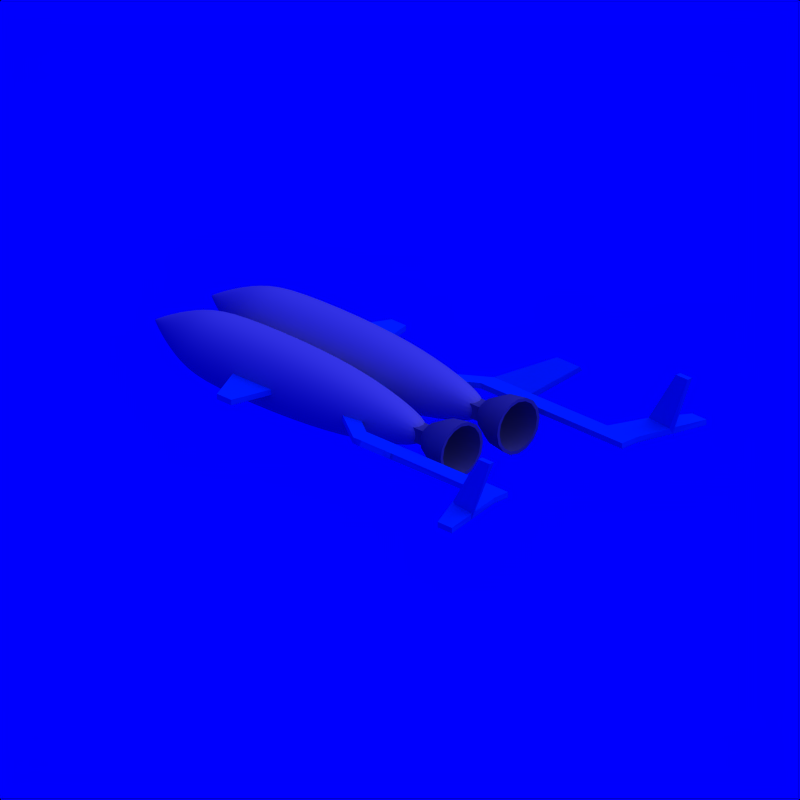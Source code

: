 # Source: RocketPlane_6.blend  (saved by Blender 2.71.0; exported with 4.5.12 LTS)
import bpy
from mathutils import Matrix  # noqa: F401  (used for matrix-valued properties, if any)

bpy.ops.wm.read_factory_settings(use_empty=True)
scene = bpy.context.scene
scene.name = 'Scene'

# ---- collections
col_collection_1 = bpy.data.collections.new('Collection 1'); scene.collection.children.link(col_collection_1)
col_collection_2 = bpy.data.collections.new('Collection 2'); scene.collection.children.link(col_collection_2)
col_collection_2.hide_render = True
col_collection_2.hide_viewport = True

# ---- materials (node trees are filled in below, after node groups)
mat_grey = bpy.data.materials.new('Grey')
mat_grey.alpha_threshold = 0.0
mat_grey.diffuse_color = (0.5, 0.5, 0.5, 1.0)
mat_grey.roughness = 0.5
mat_grey.specular_intensity = 0.2
mat_grey.line_color = (0.0, 0.0, 0.0, 1.0)
mat_white = bpy.data.materials.new('White')
mat_white.alpha_threshold = 0.0
mat_white.diffuse_color = (0.7, 0.7, 0.7, 1.0)
mat_white.roughness = 0.5
mat_white.specular_intensity = 0.2
mat_white.line_color = (0.0, 0.0, 0.0, 1.0)
mat_cc = bpy.data.materials.new('CC')
mat_cc.alpha_threshold = 0.0
mat_cc.diffuse_color = (0.0, 0.376, 0.827, 1.0)
mat_cc.roughness = 0.5
mat_cc.specular_intensity = 0.2
mat_cc.line_color = (0.0, 0.0, 0.0, 1.0)
mat_invisible = bpy.data.materials.new('Invisible')
mat_invisible.alpha_threshold = 0.0
mat_invisible.diffuse_color = (1.0, 1.0, 1.0, 1.0)
mat_invisible.roughness = 0.5
mat_invisible.specular_intensity = 0.0

# ---- material node trees

# ---- world
world_world = bpy.data.worlds.new('World'); scene.world = world_world
world_world.color = (0.0, 0.0, 1.0)
world_world.use_sun_shadow = False
world_world.sun_shadow_jitter_overblur = 0.0
world_world.cycles.sampling_method = 'MANUAL'
world_world.cycles.sample_map_resolution = 256

# ---- cameras
cam_camera_002 = bpy.data.cameras.new('Camera.002')
cam_camera_002.type = 'ORTHO'
cam_camera_002.passepartout_alpha = 0.2
cam_camera_002.clip_end = 100.0
cam_camera_002.lens = 35.0
cam_camera_002.sensor_width = 32.0
cam_camera_002.sensor_height = 18.0
cam_camera_002.show_passepartout = False
cam_camera_002.show_safe_areas = True
cam_camera_002.dof.focus_distance = 0.0
cam_camera_002.dof.aperture_fstop = 128.0

# ---- lights
light_lamp = bpy.data.lights.new('Lamp', 'SUN')
light_lamp.transmission_factor = 0.0
light_lamp.angle = 1.571
light_lamp.energy = 1.0
light_lamp.shadow_buffer_clip_start = 0.5
light_lamp.shadow_soft_size = 1.0
light_lamp.shadow_cascade_max_distance = 1000.0
light_lamp.cycles.use_multiple_importance_sampling = False

# ---- meshes
me_cylinder_002 = bpy.data.meshes.new('Cylinder.002')
me_cylinder_002.from_pydata([(-0.05166, 0.1247, 0.16), (-3.845e-08, 0.15, 0.27), (-0.09546, 0.09546, 0.16), (0.0574, 0.1386, 0.27), (-0.1247, 0.05166, 0.16), (0.1061, 0.1061, 0.27), (-0.135, 1.103e-08, 0.16), (0.1386, 0.0574, 0.27), (-0.1247, -0.05166, 0.16), (0.15, 9.945e-08, 0.27), (-0.09546, -0.09546, 0.16), (0.1386, -0.0574, 0.27), (-0.05166, -0.1247, 0.16), (0.1061, -0.1061, 0.27), (8.002e-08, -0.135, 0.16), (0.0574, -0.1386, 0.27), (0.05166, -0.1247, 0.16), (-1.61e-08, -0.15, 0.27), (0.09546, -0.09546, 0.16), (-0.0574, -0.1386, 0.27), (0.1247, -0.05166, 0.16), (-0.1061, -0.1061, 0.27), (0.135, 3.519e-09, 0.16), (-0.1386, -0.0574, 0.27), (0.1247, 0.05166, 0.16), (-0.15, 1.078e-07, 0.27), (0.09546, 0.09546, 0.16), (-0.1386, 0.0574, 0.27), (0.05166, 0.1247, 0.16), (-0.1061, 0.1061, 0.27), (5.991e-08, 0.135, 0.16), (-0.0574, 0.1386, 0.27), (-0.03156, 0.07619, 0.06), (-0.05831, 0.05831, 0.06), (-0.07619, 0.03156, 0.06), (-0.08246, -7.688e-08, 0.06), (-0.07619, -0.03156, 0.06), (-0.05831, -0.05831, 0.06), (-0.03156, -0.07619, 0.06), (1.662e-07, -0.08246, 0.06), (0.03156, -0.07619, 0.06), (0.05831, -0.05831, 0.06), (0.07619, -0.03156, 0.06), (0.08246, -8.147e-08, 0.06), (0.07619, 0.03156, 0.06), (0.05831, 0.05831, 0.06), (0.03156, 0.07619, 0.06), (1.539e-07, 0.08246, 0.06), (-0.007732, 0.01867, 2.98e-08), (-0.01429, 0.01429, 2.98e-08), (-0.01867, 0.007732, 2.98e-08), (-0.02021, -1.321e-07, 2.98e-08), (-0.01867, -0.007733, 2.98e-08), (-0.01429, -0.01429, 2.98e-08), (-0.007732, -0.01867, 2.98e-08), (2.187e-07, -0.02021, 2.98e-08), (0.007733, -0.01867, 2.98e-08), (0.01429, -0.01429, 2.98e-08), (0.01867, -0.007733, 2.98e-08), (0.02021, -1.333e-07, 2.98e-08), (0.01867, 0.007732, 2.98e-08), (0.01429, 0.01429, 2.98e-08), (0.007733, 0.01867, 2.98e-08), (2.157e-07, 0.02021, 2.98e-08), (-0.04, -0.04, -0.04), (0.04, -0.04, -0.04), (0.04, -0.04, 0.04), (-0.04, -0.04, 0.04), (-0.04, 0.04, -0.04), (0.04, 0.04, -0.04), (0.04, 0.04, 0.04), (-0.04, 0.04, 0.04), (-3.651e-08, 0.1319, 0.27), (0.05049, 0.1219, 0.27), (0.09329, 0.09329, 0.27), (0.1219, 0.05049, 0.27), (0.1319, 9.981e-08, 0.27), (0.1219, -0.05049, 0.27), (0.09329, -0.09329, 0.27), (0.05049, -0.1219, 0.27), (-1.685e-08, -0.1319, 0.27), (-0.05049, -0.1219, 0.27), (-0.09329, -0.09329, 0.27), (-0.1219, -0.05049, 0.27), (-0.1319, 1.071e-07, 0.27), (-0.1219, 0.05049, 0.27), (-0.09329, 0.09329, 0.27), (-0.05049, 0.1219, 0.27), (6.064e-08, 0.1163, 0.16), (0.04449, 0.1074, 0.16), (0.08221, 0.08221, 0.16), (0.1074, 0.04449, 0.16), (0.1163, 4.375e-09, 0.16), (0.1074, -0.04449, 0.16), (0.08221, -0.08221, 0.16), (0.04449, -0.1074, 0.16), (7.796e-08, -0.1163, 0.16), (-0.04449, -0.1074, 0.16), (-0.08221, -0.08221, 0.16), (-0.1074, -0.04449, 0.16), (-0.1163, 1.084e-08, 0.16), (-0.1074, 0.04449, 0.16), (-0.08221, 0.08221, 0.16), (-0.04449, 0.1074, 0.16), (1.531e-07, 0.06603, 0.05973), (0.02527, 0.061, 0.05973), (0.04669, 0.04669, 0.05973), (0.061, 0.02527, 0.05973), (0.06603, -8.159e-08, 0.05973), (0.061, -0.02527, 0.05973), (0.04669, -0.04669, 0.05973), (0.02527, -0.061, 0.05973), (1.63e-07, -0.06603, 0.05973), (-0.02527, -0.061, 0.05973), (-0.04669, -0.04669, 0.05973), (-0.061, -0.02527, 0.05973), (-0.06603, -7.792e-08, 0.05973), (-0.061, 0.02527, 0.05973), (-0.04669, 0.04669, 0.05973), (-0.02527, 0.061, 0.05973), (1.638e-07, 0.04351, 0.04973), (0.01665, 0.0402, 0.04973), (0.03077, 0.03077, 0.04973), (0.0402, 0.01665, 0.04973), (0.04351, -8.891e-08, 0.04973), (0.0402, -0.01665, 0.04973), (0.03077, -0.03077, 0.04973), (0.01665, -0.0402, 0.04973), (1.702e-07, -0.04351, 0.04973), (-0.01665, -0.0402, 0.04973), (-0.03077, -0.03077, 0.04973), (-0.0402, -0.01665, 0.04973), (-0.04351, -8.649e-08, 0.04973), (-0.0402, 0.01665, 0.04973), (-0.03077, 0.03077, 0.04973), (-0.01665, 0.0402, 0.04973)], [], [(7, 24, 26, 5), (17, 14, 16, 15), (3, 28, 30, 1), (1, 30, 0, 31), (11, 20, 22, 9), (27, 4, 6, 25), (5, 26, 28, 3), (21, 10, 12, 19), (15, 16, 18, 13), (31, 0, 2, 29), (9, 22, 24, 7), (25, 6, 8, 23), (19, 12, 14, 17), (13, 18, 20, 11), (7, 75, 76, 9), (23, 8, 10, 21), (6, 35, 36, 8), (29, 2, 4, 27), (33, 49, 50, 34), (20, 42, 43, 22), (18, 41, 42, 20), (0, 32, 33, 2), (30, 47, 32, 0), (12, 38, 39, 14), (10, 37, 38, 12), (24, 44, 45, 26), (22, 43, 44, 24), (4, 34, 35, 6), (2, 33, 34, 4), (16, 40, 41, 18), (14, 39, 40, 16), (28, 46, 47, 30), (26, 45, 46, 28), (8, 36, 37, 10), (62, 61, 60, 59, 58, 57, 56, 55, 54, 53, 52, 51, 50, 49, 48, 63), (44, 60, 61, 45), (47, 63, 48, 32), (42, 58, 59, 43), (40, 56, 57, 41), (38, 54, 55, 39), (36, 52, 53, 37), (34, 50, 51, 35), (45, 61, 62, 46), (32, 48, 49, 33), (43, 59, 60, 44), (41, 57, 58, 42), (39, 55, 56, 40), (37, 53, 54, 38), (35, 51, 52, 36), (46, 62, 63, 47), (68, 69, 65, 64), (69, 70, 66, 65), (70, 71, 67, 66), (71, 68, 64, 67), (64, 65, 66, 67), (71, 70, 69, 68), (80, 96, 97, 81), (29, 86, 87, 31), (13, 78, 79, 15), (19, 81, 82, 21), (3, 73, 74, 5), (25, 84, 85, 27), (9, 76, 77, 11), (31, 87, 72, 1), (1, 72, 73, 3), (15, 79, 80, 17), (21, 82, 83, 23), (5, 74, 75, 7), (27, 85, 86, 29), (11, 77, 78, 13), (17, 80, 81, 19), (23, 83, 84, 25), (97, 113, 114, 98), (78, 94, 95, 79), (76, 92, 93, 77), (87, 103, 88, 72), (74, 90, 91, 75), (85, 101, 102, 86), (72, 88, 89, 73), (83, 99, 100, 84), (81, 97, 98, 82), (79, 95, 96, 80), (77, 93, 94, 78), (75, 91, 92, 76), (86, 102, 103, 87), (73, 89, 90, 74), (84, 100, 101, 85), (82, 98, 99, 83), (114, 130, 131, 115), (95, 111, 112, 96), (93, 109, 110, 94), (91, 107, 108, 92), (102, 118, 119, 103), (89, 105, 106, 90), (100, 116, 117, 101), (98, 114, 115, 99), (96, 112, 113, 97), (94, 110, 111, 95), (92, 108, 109, 93), (103, 119, 104, 88), (90, 106, 107, 91), (101, 117, 118, 102), (88, 104, 105, 89), (99, 115, 116, 100), (121, 120, 135, 134, 133, 132, 131, 130, 129, 128, 127, 126, 125, 124, 123, 122), (112, 128, 129, 113), (110, 126, 127, 111), (108, 124, 125, 109), (119, 135, 120, 104), (106, 122, 123, 107), (117, 133, 134, 118), (104, 120, 121, 105), (115, 131, 132, 116), (113, 129, 130, 114), (111, 127, 128, 112), (109, 125, 126, 110), (107, 123, 124, 108), (118, 134, 135, 119), (105, 121, 122, 106), (116, 132, 133, 117)])
me_cylinder_002.polygons.foreach_set('use_smooth', [True] * 120)
me_cylinder_002.materials.append(mat_grey)
me_cylinder_002.use_remesh_preserve_volume = False
me_cylinder_002.use_remesh_preserve_attributes = False
me_cylinder_002.use_mirror_vertex_groups = False
me_cylinder_002.update()
me_cylinder_001 = bpy.data.meshes.new('Cylinder.001')
me_cylinder_001.from_pydata([(8.782e-07, 1.0, -2.0), (0.0, 1.0, 1.0), (0.3827, 0.9239, -2.0), (0.3827, 0.9239, 1.0), (0.7071, 0.7071, -2.0), (0.7071, 0.7071, 1.0), (0.9239, 0.3827, -2.0), (0.9239, 0.3827, 1.0), (1.0, -9.219e-07, -2.0), (1.0, -4.371e-08, 1.0), (0.9239, -0.3827, -2.0), (0.9239, -0.3827, 1.0), (0.7071, -0.7071, -2.0), (0.7071, -0.7071, 1.0), (0.3827, -0.9239, -2.0), (0.3827, -0.9239, 1.0), (1.029e-06, -1.0, -2.0), (1.51e-07, -1.0, 1.0), (-0.3827, -0.9239, -2.0), (-0.3827, -0.9239, 1.0), (-0.7071, -0.7071, -2.0), (-0.7071, -0.7071, 1.0), (-0.9239, -0.3827, -2.0), (-0.9239, -0.3827, 1.0), (-1.0, -8.663e-07, -2.0), (-1.0, 1.192e-08, 1.0), (-0.9239, 0.3827, -2.0), (-0.9239, 0.3827, 1.0), (-0.7071, 0.7071, -2.0), (-0.7071, 0.7071, 1.0), (-0.3827, 0.9239, -2.0), (-0.3827, 0.9239, 1.0), (1.767e-06, 0.8, -3.0), (0.3061, 0.7391, -3.0), (0.5657, 0.5657, -3.0), (0.7391, 0.3061, -3.0), (0.8, -1.793e-06, -3.0), (0.7391, -0.3061, -3.0), (0.5657, -0.5657, -3.0), (0.3061, -0.7391, -3.0), (1.888e-06, -0.8, -3.0), (-0.3061, -0.7391, -3.0), (-0.5657, -0.5657, -3.0), (-0.7391, -0.3061, -3.0), (-0.8, -1.748e-06, -3.0), (-0.7391, 0.3061, -3.0), (-0.5657, 0.5657, -3.0), (-0.3061, 0.7391, -3.0), (2.679e-06, 0.32, -4.0), (0.1225, 0.2956, -4.0), (0.2263, 0.2263, -4.0), (0.2956, 0.1225, -4.0), (0.32, -2.642e-06, -4.0), (0.2956, -0.1225, -4.0), (0.2263, -0.2263, -4.0), (0.1225, -0.2956, -4.0), (2.727e-06, -0.32, -4.0), (-0.1225, -0.2956, -4.0), (-0.2263, -0.2263, -4.0), (-0.2956, -0.1225, -4.0), (-0.32, -2.625e-06, -4.0), (-0.2956, 0.1225, -4.0), (-0.2263, 0.2263, -4.0), (-0.1225, 0.2956, -4.0), (3.127e-06, -3.056e-06, -4.5), (3.13e-06, -3.056e-06, -4.5), (3.13e-06, -3.056e-06, -4.5), (3.115e-06, -3.063e-06, -4.5), (3.115e-06, -3.063e-06, -4.5), (3.115e-06, -3.063e-06, -4.5), (3.13e-06, -3.056e-06, -4.5), (3.13e-06, -3.056e-06, -4.5), (3.127e-06, -3.056e-06, -4.5), (3.13e-06, -3.056e-06, -4.5), (3.13e-06, -3.056e-06, -4.5), (3.115e-06, -3.063e-06, -4.5), (3.115e-06, -3.063e-06, -4.5), (3.115e-06, -3.063e-06, -4.5), (3.13e-06, -3.056e-06, -4.5), (3.13e-06, -3.056e-06, -4.5), (-1.739e-06, 0.8, 3.0), (0.3061, 0.7391, 3.0), (0.5657, 0.5657, 3.0), (0.7391, 0.3061, 3.0), (0.8, 1.722e-06, 3.0), (0.7391, -0.3061, 3.0), (0.5657, -0.5657, 3.0), (0.3061, -0.7391, 3.0), (-1.618e-06, -0.8, 3.0), (-0.3061, -0.7391, 3.0), (-0.5657, -0.5657, 3.0), (-0.7391, -0.3061, 3.0), (-0.8, 1.766e-06, 3.0), (-0.7391, 0.3061, 3.0), (-0.5657, 0.5657, 3.0), (-0.3061, 0.7391, 3.0), (-3.035e-06, 0.48, 4.5), (0.1837, 0.4435, 4.5), (0.3394, 0.3394, 4.5), (0.4435, 0.1837, 4.5), (0.48, 3.048e-06, 4.5), (0.4435, -0.1837, 4.5), (0.3394, -0.3394, 4.5), (0.1837, -0.4435, 4.5), (-2.962e-06, -0.48, 4.5), (-0.1837, -0.4435, 4.5), (-0.3394, -0.3394, 4.5), (-0.4435, -0.1837, 4.5), (-0.48, 3.075e-06, 4.5), (-0.4435, 0.1837, 4.5), (-0.3394, 0.3394, 4.5), (-0.1837, 0.4435, 4.5), (-3.466e-06, 0.24, 5.0), (0.09184, 0.2217, 5.0), (0.1697, 0.1697, 5.0), (0.2217, 0.09185, 5.0), (0.24, 3.505e-06, 5.0), (0.2217, -0.09184, 5.0), (0.1697, -0.1697, 5.0), (0.09184, -0.2217, 5.0), (-3.43e-06, -0.24, 5.0), (-0.09185, -0.2217, 5.0), (-0.1697, -0.1697, 5.0), (-0.2217, -0.09184, 5.0), (-0.24, 3.518e-06, 5.0), (-0.2217, 0.09185, 5.0), (-0.1697, 0.1697, 5.0), (-0.09185, 0.2217, 5.0)], [], [(0, 1, 3, 2), (2, 3, 5, 4), (4, 5, 7, 6), (6, 7, 9, 8), (8, 9, 11, 10), (10, 11, 13, 12), (12, 13, 15, 14), (14, 15, 17, 16), (16, 17, 19, 18), (18, 19, 21, 20), (20, 21, 23, 22), (22, 23, 25, 24), (24, 25, 27, 26), (26, 27, 29, 28), (19, 17, 88, 89), (30, 31, 1, 0), (28, 29, 31, 30), (2, 4, 34, 33), (32, 33, 49, 48), (24, 26, 45, 44), (8, 10, 37, 36), (30, 0, 32, 47), (0, 2, 33, 32), (14, 16, 40, 39), (20, 22, 43, 42), (4, 6, 35, 34), (26, 28, 46, 45), (10, 12, 38, 37), (16, 18, 41, 40), (22, 24, 44, 43), (6, 8, 36, 35), (28, 30, 47, 46), (12, 14, 39, 38), (18, 20, 42, 41), (49, 50, 66, 65), (43, 44, 60, 59), (41, 42, 58, 57), (39, 40, 56, 55), (37, 38, 54, 53), (35, 36, 52, 51), (46, 47, 63, 62), (33, 34, 50, 49), (44, 45, 61, 60), (42, 43, 59, 58), (40, 41, 57, 56), (38, 39, 55, 54), (36, 37, 53, 52), (47, 32, 48, 63), (34, 35, 51, 50), (45, 46, 62, 61), (64, 65, 66, 67, 68, 69, 70, 71, 72, 73, 74, 75, 76, 77, 78, 79), (60, 61, 77, 76), (58, 59, 75, 74), (56, 57, 73, 72), (54, 55, 71, 70), (52, 53, 69, 68), (63, 48, 64, 79), (50, 51, 67, 66), (61, 62, 78, 77), (48, 49, 65, 64), (59, 60, 76, 75), (57, 58, 74, 73), (55, 56, 72, 71), (53, 54, 70, 69), (51, 52, 68, 67), (62, 63, 79, 78), (84, 83, 99, 100), (25, 23, 91, 92), (9, 7, 83, 84), (31, 29, 94, 95), (15, 13, 86, 87), (21, 19, 89, 90), (5, 3, 81, 82), (27, 25, 92, 93), (11, 9, 84, 85), (1, 31, 95, 80), (3, 1, 80, 81), (17, 15, 87, 88), (23, 21, 90, 91), (7, 5, 82, 83), (29, 27, 93, 94), (13, 11, 85, 86), (101, 100, 116, 117), (95, 94, 110, 111), (82, 81, 97, 98), (93, 92, 108, 109), (91, 90, 106, 107), (89, 88, 104, 105), (87, 86, 102, 103), (85, 84, 100, 101), (80, 95, 111, 96), (83, 82, 98, 99), (94, 93, 109, 110), (81, 80, 96, 97), (92, 91, 107, 108), (90, 89, 105, 106), (88, 87, 103, 104), (86, 85, 101, 102), (113, 112, 127, 126, 125, 124, 123, 122, 121, 120, 119, 118, 117, 116, 115, 114), (96, 111, 127, 112), (99, 98, 114, 115), (110, 109, 125, 126), (97, 96, 112, 113), (108, 107, 123, 124), (106, 105, 121, 122), (104, 103, 119, 120), (102, 101, 117, 118), (100, 99, 115, 116), (111, 110, 126, 127), (98, 97, 113, 114), (109, 108, 124, 125), (107, 106, 122, 123), (105, 104, 120, 121), (103, 102, 118, 119)])
me_cylinder_001.polygons.foreach_set('use_smooth', [True] * 114)
me_cylinder_001.materials.append(mat_white)
me_cylinder_001.use_remesh_preserve_volume = False
me_cylinder_001.use_remesh_preserve_attributes = False
me_cylinder_001.use_mirror_vertex_groups = False
me_cylinder_001.update()
me_plane_003 = bpy.data.meshes.new('Plane.003')
me_plane_003.from_pydata([(0.2571, 0.3514, -2.512e-16), (-0.04286, 0.3514, -2.355e-16), (0.2571, 0.2914, -2.512e-16), (-0.04286, 0.2914, -2.355e-16), (0.1905, 0.6181, -2.931e-16), (0.09048, 0.6181, -2.774e-16), (0.2333, -1.517e-17, 3.664e-17), (-0.03333, 2.168e-18, -5.234e-18)], [], [(0, 2, 3, 1), (1, 5, 4, 0), (3, 2, 6, 7)])
me_plane_003.materials.append(mat_cc)
me_plane_003.use_remesh_preserve_volume = False
me_plane_003.use_remesh_preserve_attributes = False
me_plane_003.use_mirror_vertex_groups = False
me_plane_003.update()
me_plane = bpy.data.meshes.new('Plane')
me_plane.from_pydata([(1.8, 0.5, 1.021e-33), (0.8, 0.5, 1.021e-33), (1.6, 0.5, 1.021e-33), (0.5, 0.3, -1.57e-17), (1.8, 0.4033, 1.021e-33), (0.8, 0.4033, 1.021e-33), (1.6, 0.4033, 1.021e-33), (0.5, 0.2033, -1.57e-17), (1.9, 0.9, 1.021e-33), (1.8, 0.9, 1.021e-33), (1.9, 0.7, 0.3333), (1.983, 0.7, 0.3333), (1.85, 0.7, 1.021e-33), (1.7, 0.7, 1.021e-33), (0.3667, 0.3, -1.57e-17), (0.3667, 0.2033, -1.57e-17), (0.5, 0.003333, -1.57e-17), (0.3667, 0.003333, -1.57e-17), (1.067, 0.4033, 1.021e-33), (1.067, 0.5, 1.021e-33), (1.053, 0.7, 0.1333), (1.213, 0.7, 0.1333)], [], [(12, 13, 10, 11), (3, 1, 5, 7), (0, 4, 6, 2), (13, 9, 8, 12), (2, 13, 12, 0), (18, 19, 2, 6), (3, 7, 15, 14), (15, 7, 16, 17), (5, 1, 19, 18), (19, 1, 20, 21)])
me_plane.materials.append(mat_cc)
me_plane.use_remesh_preserve_volume = False
me_plane.use_remesh_preserve_attributes = False
me_plane.use_mirror_vertex_groups = False
me_plane.update()
me_icosphere_003 = bpy.data.meshes.new('Icosphere.003')
me_icosphere_003.from_pydata([(0.0, 0.0, -1.0), (0.7236, -0.5257, -0.4472), (-0.2764, -0.8506, -0.4472), (-0.8944, 0.0, -0.4472), (-0.2764, 0.8506, -0.4472), (0.7236, 0.5257, -0.4472), (-0.1625, -0.5, -0.8507), (0.4253, -0.309, -0.8507), (0.2629, -0.809, -0.5257), (0.8506, 0.0, -0.5257), (0.4253, 0.309, -0.8507), (-0.5257, 0.0, -0.8507), (-0.6882, -0.5, -0.5257), (-0.1625, 0.5, -0.8507), (-0.6882, 0.5, -0.5257), (0.2629, 0.809, -0.5257), (0.9511, -0.309, 0.0), (0.9511, 0.309, 0.0), (0.0, -1.0, 0.0), (0.5878, -0.809, 0.0), (-0.9511, -0.309, 0.0), (-0.5878, -0.809, 0.0), (-0.5878, 0.809, 0.0), (-0.9511, 0.309, 0.0), (0.5878, 0.809, 0.0), (0.0, 1.0, 0.0), (0.9511, -0.309, 2.0), (0.9511, 0.309, 2.0), (-1.76e-06, -1.0, 2.0), (0.5878, -0.809, 2.0), (-0.9511, -0.309, 2.0), (-0.5878, -0.809, 2.0), (-0.5878, 0.809, 2.0), (-0.9511, 0.309, 2.0), (0.5878, 0.809, 2.0), (-1.76e-06, 1.0, 2.0), (0.7709, 0.3957, 2.5), (0.7709, 0.509, 2.5), (-2.384e-06, -0.2, 2.71), (0.5878, -0.009014, 2.562), (-0.7709, 0.3957, 2.5), (-0.5878, -0.009014, 2.562), (-0.5878, 0.609, 2.5), (-0.7709, 0.509, 2.5), (0.5878, 0.609, 2.5), (-2.358e-06, 0.8, 2.681), (0.7709, 0.3957, 3.1), (0.7709, 0.509, 3.1), (-2.868e-06, 0.3144, 3.262), (0.5878, 0.3144, 3.1), (-0.7709, 0.3957, 3.1), (-0.5878, 0.3144, 3.1), (-0.5878, 0.6077, 3.1), (-0.7709, 0.509, 3.1), (0.5878, 0.6077, 3.1), (-2.881e-06, 0.6077, 3.276), (0.7709, 0.3957, 3.4), (0.7709, 0.509, 3.4), (-2.989e-06, 0.3144, 3.4), (0.733, 0.3144, 3.4), (-0.7709, 0.3957, 3.4), (-0.733, 0.3144, 3.4), (-0.5878, 0.6077, 3.4), (-0.7709, 0.509, 3.4), (0.5878, 0.6077, 3.4), (-2.989e-06, 0.6077, 3.4), (0.7709, 0.3957, 3.6), (0.7709, 0.509, 3.6), (-3.165e-06, 0.3144, 3.6), (0.733, 0.3144, 3.6), (-0.7709, 0.3957, 3.6), (-0.733, 0.3144, 3.6), (-0.5878, 0.6077, 3.6), (-0.7709, 0.509, 3.6), (0.5878, 0.6077, 3.6), (-3.165e-06, 0.6077, 3.6)], [], [(0, 7, 6), (1, 7, 9), (0, 6, 11), (0, 11, 13), (0, 13, 10), (1, 9, 16), (2, 8, 18), (3, 12, 20), (4, 14, 22), (5, 15, 24), (1, 16, 19), (2, 18, 21), (3, 20, 23), (4, 22, 25), (5, 24, 17), (6, 8, 2), (6, 7, 8), (7, 1, 8), (9, 10, 5), (9, 7, 10), (7, 0, 10), (11, 12, 3), (11, 6, 12), (6, 2, 12), (13, 14, 4), (13, 11, 14), (11, 3, 14), (10, 15, 5), (10, 13, 15), (13, 4, 15), (16, 9, 17), (9, 5, 17), (18, 8, 19), (8, 1, 19), (20, 12, 21), (12, 2, 21), (22, 14, 23), (14, 3, 23), (24, 15, 25), (15, 4, 25), (17, 24, 34, 27), (25, 22, 32, 35), (23, 20, 30, 33), (21, 18, 28, 31), (19, 16, 26, 29), (24, 25, 35, 34), (22, 23, 33, 32), (20, 21, 31, 30), (18, 19, 29, 28), (16, 17, 27, 26), (27, 34, 44, 37), (35, 32, 42, 45), (33, 30, 40, 43), (31, 28, 38, 41), (29, 26, 36, 39), (34, 35, 45, 44), (32, 33, 43, 42), (30, 31, 41, 40), (28, 29, 39, 38), (26, 27, 37, 36), (37, 44, 54, 47), (45, 42, 52, 55), (43, 40, 50, 53), (41, 38, 48, 51), (39, 36, 46, 49), (44, 45, 55, 54), (42, 43, 53, 52), (40, 41, 51, 50), (38, 39, 49, 48), (36, 37, 47, 46), (47, 54, 64, 57), (55, 52, 62, 65), (53, 50, 60, 63), (51, 48, 58, 61), (49, 46, 56, 59), (54, 55, 65, 64), (52, 53, 63, 62), (50, 51, 61, 60), (48, 49, 59, 58), (46, 47, 57, 56), (57, 64, 74, 67), (65, 62, 72, 75), (63, 60, 70, 73), (59, 56, 66, 69), (64, 65, 75, 74), (62, 63, 73, 72), (60, 61, 71, 70), (56, 57, 67, 66), (66, 67, 74, 75, 72, 73, 70, 71, 68, 69), (61, 71, 68, 58), (58, 68, 69, 59)])
me_icosphere_003.materials.append(mat_white)
me_icosphere_003.use_remesh_preserve_volume = False
me_icosphere_003.use_remesh_preserve_attributes = False
me_icosphere_003.use_mirror_vertex_groups = False
me_icosphere_003.update()
me_target = bpy.data.meshes.new('Target')
me_target.from_pydata([(0.2, 0.2, -0.2), (0.2, -0.2, -0.2), (-0.2, -0.2, -0.2), (-0.2, 0.2, -0.2), (0.2, 0.2, 0.2), (0.2, -0.2, 0.2), (-0.2, -0.2, 0.2), (-0.2, 0.2, 0.2)], [], [(0, 1, 2, 3), (4, 7, 6, 5), (0, 4, 5, 1), (1, 5, 6, 2), (2, 6, 7, 3), (4, 0, 3, 7)])
me_target.materials.append(mat_invisible)
me_target.use_remesh_preserve_volume = False
me_target.use_remesh_preserve_attributes = False
me_target.use_mirror_vertex_groups = False
me_target.update()

# ---- objects
ob_cylinder_002 = bpy.data.objects.new('Cylinder.002', me_cylinder_002)
ob_cylinder_003 = bpy.data.objects.new('Cylinder.003', me_cylinder_001)
ob_plane_004 = bpy.data.objects.new('Plane.004', me_plane_003)
ob_plane = bpy.data.objects.new('Plane', me_plane)
ob_cylinder_001 = bpy.data.objects.new('Cylinder.001', me_cylinder_002)
ob_cylinder = bpy.data.objects.new('Cylinder', me_cylinder_001)
ob_camera = bpy.data.objects.new('Camera', cam_camera_002)
ob_lamp_001 = bpy.data.objects.new('Lamp.001', light_lamp)
ob_icosphere_001 = bpy.data.objects.new('Icosphere.001', me_icosphere_003)
ob_target = bpy.data.objects.new('Target', me_target)

# ---- transforms, parenting, visibility, modifiers, constraints
ob_cylinder_002.location = (0.55, -0.3, 0.0)
ob_cylinder_002.rotation_euler = (1.571, -0.0, 1.571)
ob_cylinder_002.scale = (1.5, 1.5, 1.5)
ob_cylinder_002.lineart.crease_threshold = 0.0
_m = ob_cylinder_002.modifiers.new('EdgeSplit', 'EDGE_SPLIT')
ob_cylinder_003.location = (-0.95, -0.3, 0.0)
ob_cylinder_003.rotation_euler = (1.571, -0.0, 1.571)
ob_cylinder_003.scale = (0.3, 0.3, 0.3)
ob_cylinder_003.lineart.crease_threshold = 0.0
_m = ob_cylinder_003.modifiers.new('Subsurf', 'SUBSURF')
_m.uv_smooth = 'PRESERVE_CORNERS'
_m.quality = 2
_m.levels = 2
_m.show_only_control_edges = False
ob_plane_004.location = (-1.15, 0.0, 0.0)
ob_plane_004.scale = (1.5, 1.5, 1.5)
ob_plane_004.lineart.crease_threshold = 0.0
_m = ob_plane_004.modifiers.new('Solidify', 'SOLIDIFY')
_m.thickness = 0.03
_m.offset = 0.0
_m.nonmanifold_thickness_mode = 'FIXED'
_m.nonmanifold_merge_threshold = 0.0003
_m = ob_plane_004.modifiers.new('Mirror', 'MIRROR')
_m.use_axis = (False, True, False)
ob_plane.location = (-0.95, 0.0, 0.0)
ob_plane.scale = (1.5, 1.5, 1.5)
ob_plane.lineart.crease_threshold = 0.0
_m = ob_plane.modifiers.new('Solidify', 'SOLIDIFY')
_m.thickness = 0.03
_m.offset = 0.0
_m.use_even_offset = True
_m.nonmanifold_thickness_mode = 'FIXED'
_m.nonmanifold_merge_threshold = 0.0003
_m = ob_plane.modifiers.new('Mirror', 'MIRROR')
_m.use_axis = (False, True, False)
ob_cylinder_001.location = (0.55, 0.3, 0.0)
ob_cylinder_001.rotation_euler = (1.571, -0.0, 1.571)
ob_cylinder_001.scale = (1.5, 1.5, 1.5)
ob_cylinder_001.lineart.crease_threshold = 0.0
_m = ob_cylinder_001.modifiers.new('EdgeSplit', 'EDGE_SPLIT')
ob_cylinder.location = (-0.95, 0.3, 0.0)
ob_cylinder.rotation_euler = (1.571, -0.0, 1.571)
ob_cylinder.scale = (0.3, 0.3, 0.3)
ob_cylinder.lineart.crease_threshold = 0.0
_m = ob_cylinder.modifiers.new('Subsurf', 'SUBSURF')
_m.uv_smooth = 'PRESERVE_CORNERS'
_m.quality = 2
_m.levels = 2
_m.show_only_control_edges = False
ob_camera.location = (6.0, -6.0, 4.0)
ob_camera.rotation_euler = (1.571, 0.0, 0.0)
ob_camera.lock_rotations_4d = False
ob_camera.empty_display_type = 'ARROWS'
ob_camera.color = (0.0, 0.0, 0.0, 1.0)
ob_camera.lineart.crease_threshold = 0.0
_c = ob_camera.constraints.new('TRACK_TO'); _c.name = 'Const'
_c.target = ob_target
ob_lamp_001.parent = ob_camera
ob_lamp_001.matrix_parent_inverse = Matrix(((0.7071, 0.7071, 0.0, -0.0), (-0.3015, 0.3015, 0.9045, -2.529e-07), (0.6396, -0.6396, 0.4264, -9.381), (0.0, 0.0, 0.0, 1.0)))
ob_lamp_001.location = (4.0, 1.0, 7.0)
ob_lamp_001.rotation_euler = (-0.07775, 0.5308, 0.2138)
ob_lamp_001.lock_rotations_4d = False
ob_lamp_001.empty_display_type = 'ARROWS'
ob_lamp_001.color = (0.0, 0.0, 0.0, 1.0)
ob_lamp_001.lineart.crease_threshold = 0.0
ob_icosphere_001.location = (-1.2, 0.0, 0.0)
ob_icosphere_001.rotation_euler = (1.571, -0.0, 1.571)
ob_icosphere_001.scale = (1.0, 0.5, 1.0)
ob_icosphere_001.lineart.crease_threshold = 0.0
ob_target.location = (0.0, 0.0, 0.0)
ob_target.lock_rotations_4d = False
ob_target.empty_display_type = 'ARROWS'
ob_target.color = (0.0, 0.0, 0.0, 1.0)
ob_target.lineart.crease_threshold = 0.0

# ---- collection membership
col_collection_1.objects.link(ob_cylinder_002)
col_collection_1.objects.link(ob_cylinder_003)
col_collection_1.objects.link(ob_plane_004)
col_collection_1.objects.link(ob_plane)
col_collection_1.objects.link(ob_cylinder_001)
col_collection_1.objects.link(ob_cylinder)
col_collection_1.objects.link(ob_camera)
col_collection_1.objects.link(ob_lamp_001)
col_collection_2.objects.link(ob_icosphere_001)
col_collection_2.objects.link(ob_target)

# ---- scene / render settings (as saved in the file)
scene.camera = ob_camera
scene.frame_start = 1; scene.frame_end = 8; scene.frame_set(1)
scene.render.engine = 'BLENDER_EEVEE_NEXT'
scene.render.image_settings.compression = 90
scene.render.resolution_x = 108
scene.render.resolution_y = 108
scene.render.pixel_aspect_x = 100.0
scene.render.pixel_aspect_y = 100.0
scene.render.fps = 8
scene.render.dither_intensity = 0.0
scene.render.use_compositing = False
scene.render.use_sequencer = False
scene.render.bake_margin = 2
scene.render.bake_bias = 0.0
scene.render.use_stamp_time = False
scene.render.use_stamp_date = False
scene.render.use_stamp_frame = False
scene.render.use_stamp_camera = False
scene.render.use_stamp_scene = False
scene.render.use_stamp_filename = False
scene.render.use_stamp_render_time = False
scene.render.stamp_font_size = 0
scene.cycles.use_denoising = False
scene.cycles.samples = 10
scene.cycles.sampling_pattern = 'TABULATED_SOBOL'
scene.cycles.light_sampling_threshold = 0.0
scene.cycles.use_adaptive_sampling = False
scene.cycles.use_light_tree = False
scene.cycles.blur_glossy = 0.0
scene.cycles.volume_bounces = 1
scene.cycles.pixel_filter_type = 'GAUSSIAN'
scene.cycles.sample_clamp_indirect = 0.0
scene.view_settings.view_transform = 'Raw'
bpy.context.view_layer.update()
